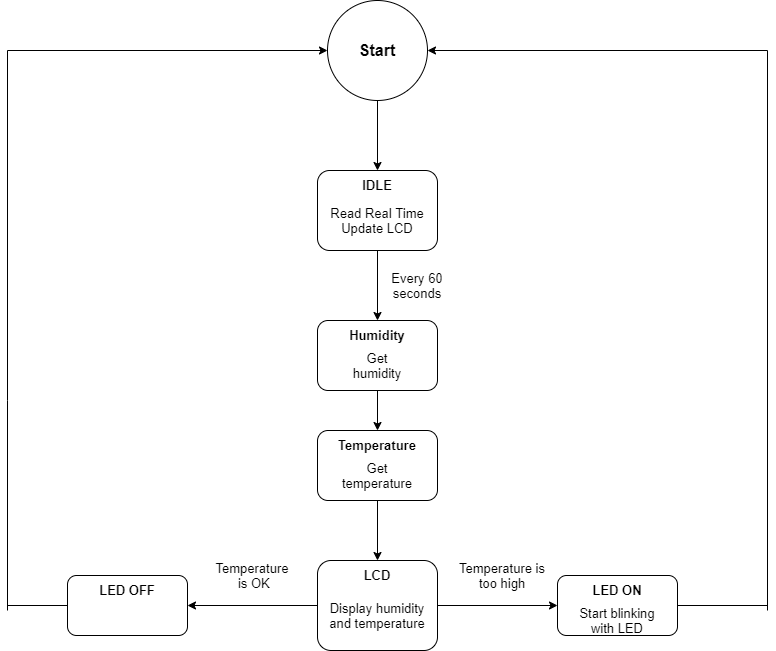

The diagram above was exported from draw.io. Its source (the exported page's mxGraphModel, read from the mxfile embedded in the PNG):
<mxGraphModel dx="1038" dy="547" grid="1" gridSize="10" guides="1" tooltips="1" connect="1" arrows="1" fold="1" page="1" pageScale="1" pageWidth="1654" pageHeight="2336" math="0" shadow="0">
  <root>
    <mxCell id="0" />
    <mxCell id="1" parent="0" />
    <mxCell id="-SAOI1sT5K11PNi4ixh7-1" value="" style="ellipse;whiteSpace=wrap;html=1;aspect=fixed;" vertex="1" parent="1">
      <mxGeometry x="400" y="160" width="100" height="100" as="geometry" />
    </mxCell>
    <mxCell id="-SAOI1sT5K11PNi4ixh7-2" value="Start" style="text;html=1;strokeColor=none;fillColor=none;align=center;verticalAlign=middle;whiteSpace=wrap;rounded=0;fontStyle=1;fontSize=16;" vertex="1" parent="1">
      <mxGeometry x="420" y="195" width="60" height="30" as="geometry" />
    </mxCell>
    <mxCell id="-SAOI1sT5K11PNi4ixh7-3" value="" style="rounded=1;whiteSpace=wrap;html=1;fontSize=16;" vertex="1" parent="1">
      <mxGeometry x="390" y="330" width="120" height="80" as="geometry" />
    </mxCell>
    <mxCell id="-SAOI1sT5K11PNi4ixh7-4" value="" style="endArrow=classic;html=1;rounded=0;fontSize=16;exitX=0.5;exitY=1;exitDx=0;exitDy=0;entryX=0.5;entryY=0;entryDx=0;entryDy=0;" edge="1" parent="1" source="-SAOI1sT5K11PNi4ixh7-1" target="-SAOI1sT5K11PNi4ixh7-3">
      <mxGeometry width="50" height="50" relative="1" as="geometry">
        <mxPoint x="500" y="440" as="sourcePoint" />
        <mxPoint x="550" y="390" as="targetPoint" />
      </mxGeometry>
    </mxCell>
    <mxCell id="-SAOI1sT5K11PNi4ixh7-5" value="IDLE" style="text;html=1;strokeColor=none;fillColor=none;align=center;verticalAlign=middle;whiteSpace=wrap;rounded=0;fontSize=13;fontStyle=1" vertex="1" parent="1">
      <mxGeometry x="420" y="330" width="60" height="30" as="geometry" />
    </mxCell>
    <mxCell id="-SAOI1sT5K11PNi4ixh7-6" value="Read Real Time&lt;br&gt;Update LCD" style="text;html=1;strokeColor=none;fillColor=none;align=center;verticalAlign=middle;whiteSpace=wrap;rounded=0;fontSize=13;" vertex="1" parent="1">
      <mxGeometry x="395" y="360" width="110" height="40" as="geometry" />
    </mxCell>
    <mxCell id="-SAOI1sT5K11PNi4ixh7-7" value="" style="rounded=1;whiteSpace=wrap;html=1;fontSize=13;" vertex="1" parent="1">
      <mxGeometry x="390" y="480" width="120" height="70" as="geometry" />
    </mxCell>
    <mxCell id="-SAOI1sT5K11PNi4ixh7-8" value="" style="endArrow=classic;html=1;rounded=0;fontSize=13;exitX=0.5;exitY=1;exitDx=0;exitDy=0;entryX=0.5;entryY=0;entryDx=0;entryDy=0;" edge="1" parent="1" source="-SAOI1sT5K11PNi4ixh7-3" target="-SAOI1sT5K11PNi4ixh7-7">
      <mxGeometry width="50" height="50" relative="1" as="geometry">
        <mxPoint x="500" y="410" as="sourcePoint" />
        <mxPoint x="550" y="360" as="targetPoint" />
      </mxGeometry>
    </mxCell>
    <mxCell id="-SAOI1sT5K11PNi4ixh7-9" value="Every 60 seconds" style="text;html=1;strokeColor=none;fillColor=none;align=center;verticalAlign=middle;whiteSpace=wrap;rounded=0;fontSize=13;" vertex="1" parent="1">
      <mxGeometry x="450" y="430" width="80" height="30" as="geometry" />
    </mxCell>
    <mxCell id="-SAOI1sT5K11PNi4ixh7-10" value="Humidity" style="text;html=1;strokeColor=none;fillColor=none;align=center;verticalAlign=middle;whiteSpace=wrap;rounded=0;fontSize=13;fontStyle=1" vertex="1" parent="1">
      <mxGeometry x="420" y="480" width="60" height="30" as="geometry" />
    </mxCell>
    <mxCell id="-SAOI1sT5K11PNi4ixh7-11" value="Get humidity" style="text;html=1;strokeColor=none;fillColor=none;align=center;verticalAlign=middle;whiteSpace=wrap;rounded=0;fontSize=13;" vertex="1" parent="1">
      <mxGeometry x="420" y="510" width="60" height="30" as="geometry" />
    </mxCell>
    <mxCell id="-SAOI1sT5K11PNi4ixh7-16" value="" style="rounded=1;whiteSpace=wrap;html=1;fontSize=13;" vertex="1" parent="1">
      <mxGeometry x="390" y="590" width="120" height="70" as="geometry" />
    </mxCell>
    <mxCell id="-SAOI1sT5K11PNi4ixh7-17" value="Temperature" style="text;html=1;strokeColor=none;fillColor=none;align=center;verticalAlign=middle;whiteSpace=wrap;rounded=0;fontSize=13;fontStyle=1" vertex="1" parent="1">
      <mxGeometry x="410" y="590" width="80" height="30" as="geometry" />
    </mxCell>
    <mxCell id="-SAOI1sT5K11PNi4ixh7-18" value="Get temperature" style="text;html=1;strokeColor=none;fillColor=none;align=center;verticalAlign=middle;whiteSpace=wrap;rounded=0;fontSize=13;" vertex="1" parent="1">
      <mxGeometry x="415" y="620" width="70" height="30" as="geometry" />
    </mxCell>
    <mxCell id="-SAOI1sT5K11PNi4ixh7-19" value="" style="endArrow=classic;html=1;rounded=0;fontSize=13;exitX=0.5;exitY=1;exitDx=0;exitDy=0;entryX=0.5;entryY=0;entryDx=0;entryDy=0;" edge="1" parent="1" source="-SAOI1sT5K11PNi4ixh7-7" target="-SAOI1sT5K11PNi4ixh7-17">
      <mxGeometry width="50" height="50" relative="1" as="geometry">
        <mxPoint x="500" y="500" as="sourcePoint" />
        <mxPoint x="550" y="450" as="targetPoint" />
      </mxGeometry>
    </mxCell>
    <mxCell id="-SAOI1sT5K11PNi4ixh7-20" value="" style="rounded=1;whiteSpace=wrap;html=1;fontSize=13;" vertex="1" parent="1">
      <mxGeometry x="390" y="720" width="120" height="90" as="geometry" />
    </mxCell>
    <mxCell id="-SAOI1sT5K11PNi4ixh7-21" value="LCD" style="text;html=1;strokeColor=none;fillColor=none;align=center;verticalAlign=middle;whiteSpace=wrap;rounded=0;fontSize=13;fontStyle=1" vertex="1" parent="1">
      <mxGeometry x="420" y="720" width="60" height="30" as="geometry" />
    </mxCell>
    <mxCell id="-SAOI1sT5K11PNi4ixh7-22" value="Display humidity and temperature" style="text;html=1;strokeColor=none;fillColor=none;align=center;verticalAlign=middle;whiteSpace=wrap;rounded=0;fontSize=13;" vertex="1" parent="1">
      <mxGeometry x="400" y="750" width="100" height="50" as="geometry" />
    </mxCell>
    <mxCell id="-SAOI1sT5K11PNi4ixh7-23" value="" style="endArrow=classic;html=1;rounded=0;fontSize=13;exitX=0.5;exitY=1;exitDx=0;exitDy=0;entryX=0.5;entryY=0;entryDx=0;entryDy=0;" edge="1" parent="1" source="-SAOI1sT5K11PNi4ixh7-16" target="-SAOI1sT5K11PNi4ixh7-21">
      <mxGeometry width="50" height="50" relative="1" as="geometry">
        <mxPoint x="500" y="680" as="sourcePoint" />
        <mxPoint x="550" y="630" as="targetPoint" />
      </mxGeometry>
    </mxCell>
    <mxCell id="-SAOI1sT5K11PNi4ixh7-24" value="" style="rounded=1;whiteSpace=wrap;html=1;fontSize=13;" vertex="1" parent="1">
      <mxGeometry x="630" y="735" width="120" height="60" as="geometry" />
    </mxCell>
    <mxCell id="-SAOI1sT5K11PNi4ixh7-25" value="" style="rounded=1;whiteSpace=wrap;html=1;fontSize=13;" vertex="1" parent="1">
      <mxGeometry x="140" y="735" width="120" height="60" as="geometry" />
    </mxCell>
    <mxCell id="-SAOI1sT5K11PNi4ixh7-26" value="LED ON" style="text;html=1;strokeColor=none;fillColor=none;align=center;verticalAlign=middle;whiteSpace=wrap;rounded=0;fontSize=13;fontStyle=1" vertex="1" parent="1">
      <mxGeometry x="660" y="735" width="60" height="30" as="geometry" />
    </mxCell>
    <mxCell id="-SAOI1sT5K11PNi4ixh7-27" value="LED OFF" style="text;html=1;strokeColor=none;fillColor=none;align=center;verticalAlign=middle;whiteSpace=wrap;rounded=0;fontSize=13;fontStyle=1" vertex="1" parent="1">
      <mxGeometry x="170" y="735" width="60" height="30" as="geometry" />
    </mxCell>
    <mxCell id="-SAOI1sT5K11PNi4ixh7-28" value="Start blinking with LED" style="text;html=1;strokeColor=none;fillColor=none;align=center;verticalAlign=middle;whiteSpace=wrap;rounded=0;fontSize=13;" vertex="1" parent="1">
      <mxGeometry x="640" y="760" width="100" height="40" as="geometry" />
    </mxCell>
    <mxCell id="-SAOI1sT5K11PNi4ixh7-29" value="Temperature is too high" style="text;html=1;strokeColor=none;fillColor=none;align=center;verticalAlign=middle;whiteSpace=wrap;rounded=0;fontSize=13;" vertex="1" parent="1">
      <mxGeometry x="530" y="705" width="90" height="60" as="geometry" />
    </mxCell>
    <mxCell id="-SAOI1sT5K11PNi4ixh7-30" value="" style="endArrow=classic;html=1;rounded=0;fontSize=13;exitX=1;exitY=0.5;exitDx=0;exitDy=0;entryX=0;entryY=0.5;entryDx=0;entryDy=0;" edge="1" parent="1" source="-SAOI1sT5K11PNi4ixh7-20" target="-SAOI1sT5K11PNi4ixh7-24">
      <mxGeometry width="50" height="50" relative="1" as="geometry">
        <mxPoint x="500" y="660" as="sourcePoint" />
        <mxPoint x="550" y="610" as="targetPoint" />
      </mxGeometry>
    </mxCell>
    <mxCell id="-SAOI1sT5K11PNi4ixh7-31" value="" style="endArrow=classic;html=1;rounded=0;fontSize=13;exitX=0;exitY=0.5;exitDx=0;exitDy=0;entryX=1;entryY=0.5;entryDx=0;entryDy=0;" edge="1" parent="1" source="-SAOI1sT5K11PNi4ixh7-20" target="-SAOI1sT5K11PNi4ixh7-25">
      <mxGeometry width="50" height="50" relative="1" as="geometry">
        <mxPoint x="500" y="660" as="sourcePoint" />
        <mxPoint x="550" y="610" as="targetPoint" />
      </mxGeometry>
    </mxCell>
    <mxCell id="-SAOI1sT5K11PNi4ixh7-32" value="Temperature&lt;br&gt;&amp;nbsp;is OK" style="text;html=1;strokeColor=none;fillColor=none;align=center;verticalAlign=middle;whiteSpace=wrap;rounded=0;fontSize=13;" vertex="1" parent="1">
      <mxGeometry x="280" y="705" width="90" height="60" as="geometry" />
    </mxCell>
    <mxCell id="-SAOI1sT5K11PNi4ixh7-33" value="" style="endArrow=classic;html=1;rounded=0;fontSize=13;entryX=1;entryY=0.5;entryDx=0;entryDy=0;" edge="1" parent="1" target="-SAOI1sT5K11PNi4ixh7-1">
      <mxGeometry width="50" height="50" relative="1" as="geometry">
        <mxPoint x="840" y="210" as="sourcePoint" />
        <mxPoint x="690" y="250" as="targetPoint" />
      </mxGeometry>
    </mxCell>
    <mxCell id="-SAOI1sT5K11PNi4ixh7-34" value="" style="endArrow=none;html=1;rounded=0;fontSize=13;" edge="1" parent="1">
      <mxGeometry width="50" height="50" relative="1" as="geometry">
        <mxPoint x="840" y="770" as="sourcePoint" />
        <mxPoint x="840" y="210" as="targetPoint" />
      </mxGeometry>
    </mxCell>
    <mxCell id="-SAOI1sT5K11PNi4ixh7-35" value="" style="endArrow=none;html=1;rounded=0;fontSize=13;exitX=1;exitY=0.5;exitDx=0;exitDy=0;" edge="1" parent="1" source="-SAOI1sT5K11PNi4ixh7-24">
      <mxGeometry width="50" height="50" relative="1" as="geometry">
        <mxPoint x="500" y="1020" as="sourcePoint" />
        <mxPoint x="840" y="765" as="targetPoint" />
      </mxGeometry>
    </mxCell>
    <mxCell id="-SAOI1sT5K11PNi4ixh7-36" value="" style="endArrow=none;html=1;rounded=0;fontSize=13;exitX=0;exitY=0.5;exitDx=0;exitDy=0;" edge="1" parent="1" source="-SAOI1sT5K11PNi4ixh7-25">
      <mxGeometry width="50" height="50" relative="1" as="geometry">
        <mxPoint x="500" y="620" as="sourcePoint" />
        <mxPoint x="80" y="765" as="targetPoint" />
      </mxGeometry>
    </mxCell>
    <mxCell id="-SAOI1sT5K11PNi4ixh7-37" value="" style="endArrow=none;html=1;rounded=0;fontSize=13;" edge="1" parent="1">
      <mxGeometry width="50" height="50" relative="1" as="geometry">
        <mxPoint x="80" y="770" as="sourcePoint" />
        <mxPoint x="80" y="210" as="targetPoint" />
        <Array as="points">
          <mxPoint x="80" y="560" />
        </Array>
      </mxGeometry>
    </mxCell>
    <mxCell id="-SAOI1sT5K11PNi4ixh7-38" value="" style="endArrow=classic;html=1;rounded=0;fontSize=13;entryX=0;entryY=0.5;entryDx=0;entryDy=0;" edge="1" parent="1" target="-SAOI1sT5K11PNi4ixh7-1">
      <mxGeometry width="50" height="50" relative="1" as="geometry">
        <mxPoint x="80" y="210" as="sourcePoint" />
        <mxPoint x="550" y="270" as="targetPoint" />
      </mxGeometry>
    </mxCell>
  </root>
</mxGraphModel>